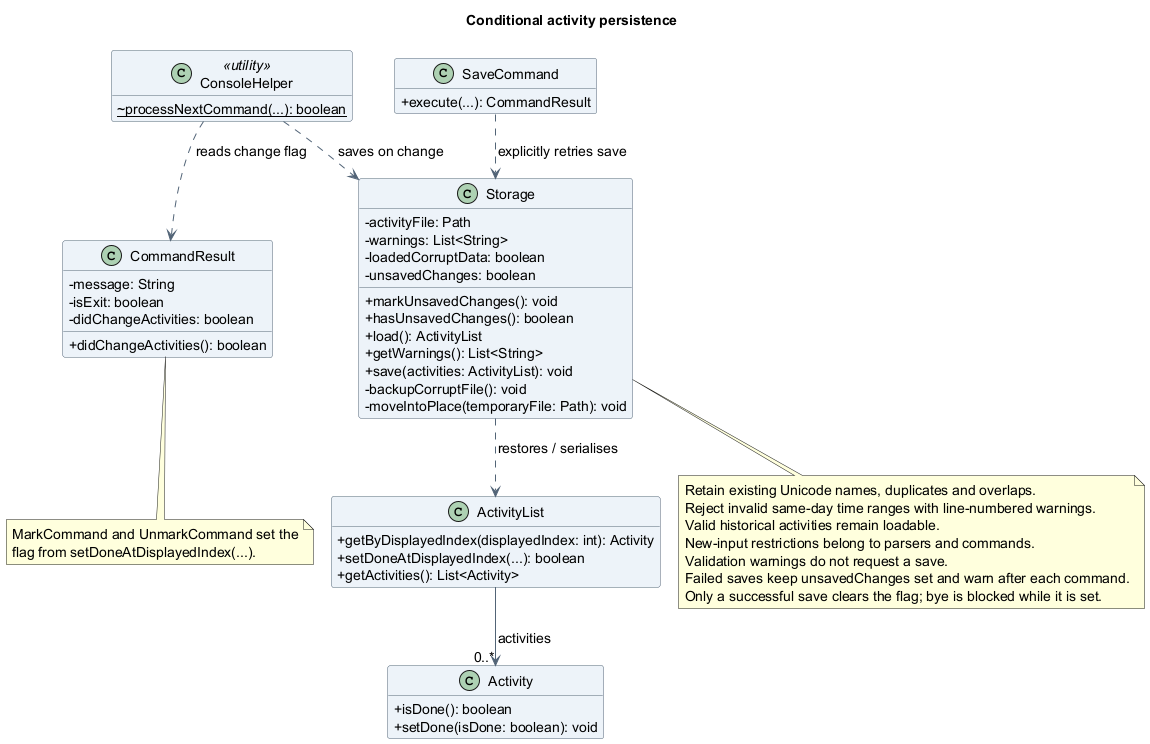

The diagram above was rendered by PlantUML. Its source (embedded in the PNG):
@startuml
!pragma layout smetana
title Conditional activity persistence
skinparam backgroundColor white
skinparam shadowing false
skinparam defaultFontName SansSerif
skinparam defaultFontSize 14
skinparam classAttributeIconSize 0
skinparam classBackgroundColor #EDF3F8
skinparam classBorderColor #526477
skinparam ArrowColor #526477
hide empty members

class ConsoleHelper <<utility>> {
  {static} ~processNextCommand(...): boolean
}
class CommandResult {
  -message: String
  -isExit: boolean
  -didChangeActivities: boolean
  +didChangeActivities(): boolean
}
class Storage {
  -activityFile: Path
  -warnings: List<String>
  -loadedCorruptData: boolean
  -unsavedChanges: boolean
  +markUnsavedChanges(): void
  +hasUnsavedChanges(): boolean
  +load(): ActivityList
  +getWarnings(): List<String>
  +save(activities: ActivityList): void
  -backupCorruptFile(): void
  -moveIntoPlace(temporaryFile: Path): void
}
class ActivityList {
  +getByDisplayedIndex(displayedIndex: int): Activity
  +setDoneAtDisplayedIndex(...): boolean
  +getActivities(): List<Activity>
}
class SaveCommand {
  +execute(...): CommandResult
}
class Activity {
  +isDone(): boolean
  +setDone(isDone: boolean): void
}

ConsoleHelper ..> CommandResult : reads change flag
ConsoleHelper ..> Storage : saves on change
SaveCommand ..> Storage : explicitly retries save
Storage ..> ActivityList : restores / serialises
ActivityList --> "0..*" Activity : activities

note bottom of CommandResult
  MarkCommand and UnmarkCommand set the
  flag from setDoneAtDisplayedIndex(...).
end note
note bottom of Storage
  Retain existing Unicode names, duplicates and overlaps.
  Reject invalid same-day time ranges with line-numbered warnings.
  Valid historical activities remain loadable.
  New-input restrictions belong to parsers and commands.
  Validation warnings do not request a save.
  Failed saves keep unsavedChanges set and warn after each command.
  Only a successful save clears the flag; bye is blocked while it is set.
end note
@enduml